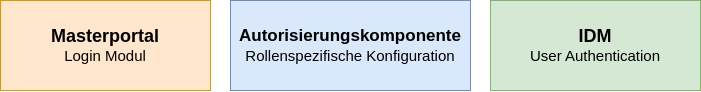

The diagram above was exported from draw.io. Its source (the exported page's mxGraphModel, read from the mxfile embedded in the PNG):
<mxGraphModel dx="1136" dy="561" grid="1" gridSize="10" guides="1" tooltips="1" connect="1" arrows="1" fold="1" page="1" pageScale="1" pageWidth="827" pageHeight="1169" math="0" shadow="0">
  <root>
    <mxCell id="0" />
    <mxCell id="1" parent="0" />
    <mxCell id="8MnpE05tvlufnA5_sT3d-1" value="&lt;b&gt;&lt;font style=&quot;font-size: 18px;&quot;&gt;IDM&lt;/font&gt;&lt;/b&gt;&lt;div&gt;&lt;font style=&quot;font-size: 15px;&quot;&gt;User Authentication&lt;/font&gt;&lt;/div&gt;" style="rounded=0;whiteSpace=wrap;html=1;fillColor=#d5e8d4;strokeColor=#82b366;" vertex="1" parent="1">
      <mxGeometry x="560" y="220" width="210" height="90" as="geometry" />
    </mxCell>
    <mxCell id="8MnpE05tvlufnA5_sT3d-2" value="&lt;b&gt;&lt;font style=&quot;font-size: 18px;&quot;&gt;Masterportal&lt;/font&gt;&lt;/b&gt;&lt;div&gt;&lt;font style=&quot;font-size: 15px;&quot;&gt;Login Modul&lt;/font&gt;&lt;/div&gt;" style="rounded=0;whiteSpace=wrap;html=1;fillColor=#ffe6cc;strokeColor=#d79b00;" vertex="1" parent="1">
      <mxGeometry x="70" y="220" width="210" height="90" as="geometry" />
    </mxCell>
    <mxCell id="8MnpE05tvlufnA5_sT3d-3" value="&lt;div&gt;&lt;span style=&quot;font-size: 17px;&quot;&gt;&lt;b&gt;Autorisierungskomponente&lt;/b&gt;&lt;/span&gt;&lt;/div&gt;&lt;div&gt;&lt;font style=&quot;font-size: 15px;&quot;&gt;Rollenspezifische Konfiguration&lt;/font&gt;&lt;/div&gt;" style="rounded=0;whiteSpace=wrap;html=1;fillColor=#dae8fc;strokeColor=#6c8ebf;" vertex="1" parent="1">
      <mxGeometry x="300" y="220" width="240" height="90" as="geometry" />
    </mxCell>
  </root>
</mxGraphModel>